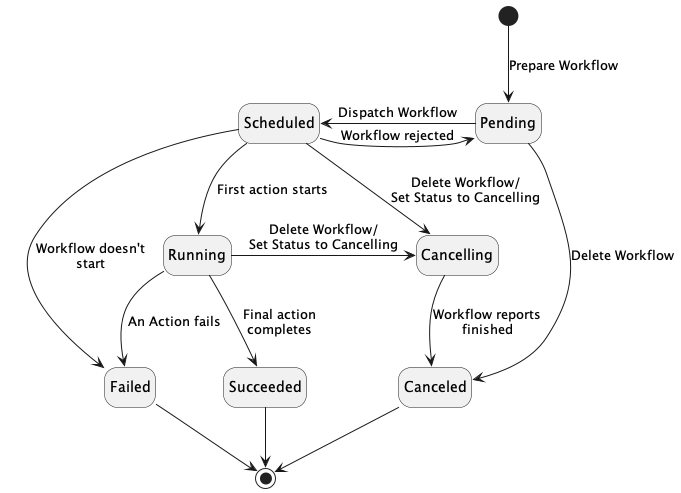

The diagram above was rendered by PlantUML. Its source (embedded in the PNG):
@startuml state

hide empty description

[*] --> Pending : Prepare Workflow
Scheduled -> Pending : Workflow rejected
Pending -> Scheduled : Dispatch Workflow
Pending ---> Canceled : Delete Workflow
Scheduled --> Running : First action starts
Scheduled -> Cancelling : Delete Workflow/\nSet Status to Cancelling
Scheduled --> Failed : Workflow doesn't\nstart
Running --> Succeeded : Final action\ncompletes
Running --> Failed : An Action fails
Running -> Cancelling : Delete Workflow/\nSet Status to Cancelling
Cancelling --> Canceled : Workflow reports\nfinished

Succeeded --> [*]
Failed --> [*]
Canceled --> [*]

@enduml